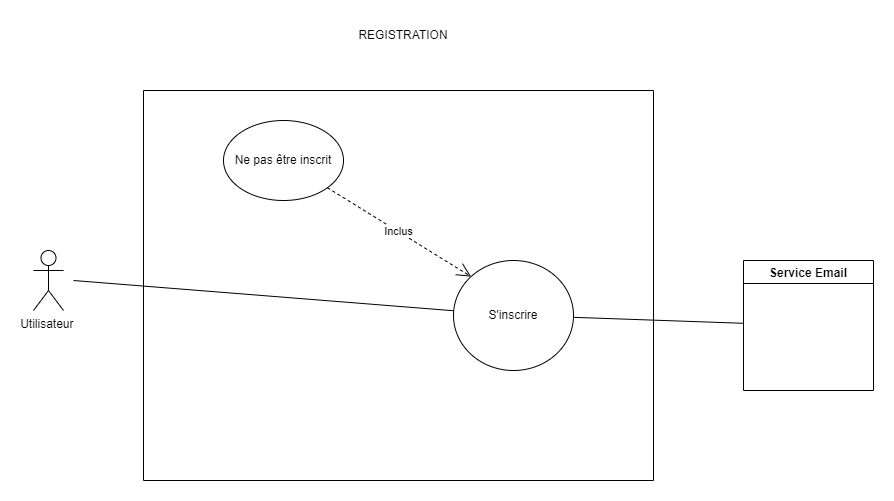

The diagram above was exported from draw.io. Its source (the exported page's mxGraphModel, read from the mxfile embedded in the PNG):
<mxGraphModel dx="1278" dy="547" grid="1" gridSize="10" guides="1" tooltips="1" connect="1" arrows="1" fold="1" page="1" pageScale="1" pageWidth="827" pageHeight="1169" math="0" shadow="0">
  <root>
    <mxCell id="0" />
    <mxCell id="1" parent="0" />
    <mxCell id="8glBp0CAJpuvx_-Qn32M-1" value="" style="swimlane;startSize=0;" parent="1" vertex="1">
      <mxGeometry x="130" y="250" width="510" height="390" as="geometry" />
    </mxCell>
    <mxCell id="8glBp0CAJpuvx_-Qn32M-2" value="Ne pas être inscrit" style="ellipse;whiteSpace=wrap;html=1;" parent="8glBp0CAJpuvx_-Qn32M-1" vertex="1">
      <mxGeometry x="80" y="30" width="120" height="80" as="geometry" />
    </mxCell>
    <mxCell id="8glBp0CAJpuvx_-Qn32M-5" value="S'inscrire" style="ellipse;whiteSpace=wrap;html=1;" parent="8glBp0CAJpuvx_-Qn32M-1" vertex="1">
      <mxGeometry x="310" y="170" width="120" height="110" as="geometry" />
    </mxCell>
    <mxCell id="8glBp0CAJpuvx_-Qn32M-7" value="Inclus" style="endArrow=open;endSize=12;dashed=1;html=1;rounded=0;entryX=0;entryY=0;entryDx=0;entryDy=0;" parent="8glBp0CAJpuvx_-Qn32M-1" source="8glBp0CAJpuvx_-Qn32M-2" target="8glBp0CAJpuvx_-Qn32M-5" edge="1">
      <mxGeometry width="160" relative="1" as="geometry">
        <mxPoint x="300" y="230" as="sourcePoint" />
        <mxPoint x="140" y="230" as="targetPoint" />
      </mxGeometry>
    </mxCell>
    <mxCell id="8glBp0CAJpuvx_-Qn32M-13" value="Utilisateur&amp;nbsp;" style="shape=umlActor;verticalLabelPosition=bottom;verticalAlign=top;html=1;outlineConnect=0;" parent="1" vertex="1">
      <mxGeometry x="20" y="410" width="30" height="60" as="geometry" />
    </mxCell>
    <mxCell id="8glBp0CAJpuvx_-Qn32M-14" value="" style="endArrow=none;html=1;rounded=0;exitX=1;exitY=0.3333333333333333;exitDx=0;exitDy=0;exitPerimeter=0;" parent="1" target="8glBp0CAJpuvx_-Qn32M-5" edge="1">
      <mxGeometry width="50" height="50" relative="1" as="geometry">
        <mxPoint x="60" y="440" as="sourcePoint" />
        <mxPoint x="258.5504244572476" y="360.57983021710095" as="targetPoint" />
      </mxGeometry>
    </mxCell>
    <mxCell id="8glBp0CAJpuvx_-Qn32M-15" value="REGISTRATION" style="text;html=1;strokeColor=none;fillColor=none;align=center;verticalAlign=middle;whiteSpace=wrap;rounded=0;" parent="1" vertex="1">
      <mxGeometry x="360" y="180" width="60" height="30" as="geometry" />
    </mxCell>
    <mxCell id="q6QJR5It4hMCTkyCBVQD-5" value="Service Email" style="swimlane;" vertex="1" parent="1">
      <mxGeometry x="730" y="420" width="130" height="130" as="geometry" />
    </mxCell>
    <mxCell id="q6QJR5It4hMCTkyCBVQD-6" value="" style="endArrow=none;html=1;rounded=0;" edge="1" parent="1" source="8glBp0CAJpuvx_-Qn32M-5" target="q6QJR5It4hMCTkyCBVQD-5">
      <mxGeometry width="50" height="50" relative="1" as="geometry">
        <mxPoint x="390" y="430" as="sourcePoint" />
        <mxPoint x="440" y="380" as="targetPoint" />
      </mxGeometry>
    </mxCell>
  </root>
</mxGraphModel>